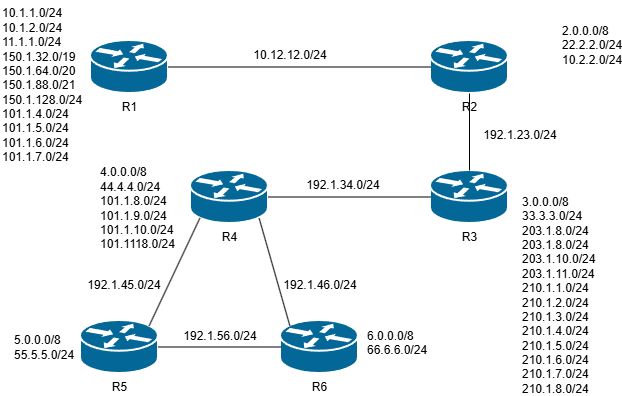

The diagram above was exported from draw.io. Its source (the exported page's mxGraphModel, read from the mxfile embedded in the PNG):
<mxGraphModel dx="696" dy="599" grid="1" gridSize="10" guides="1" tooltips="1" connect="1" arrows="1" fold="1" page="1" pageScale="1" pageWidth="850" pageHeight="1100" math="0" shadow="0">
  <root>
    <mxCell id="0" />
    <mxCell id="1" parent="0" />
    <mxCell id="6rTKMhtAjbfOdxjXJMIB-5" parent="1" style="strokeColor=#ffffff;sketch=0;html=1;pointerEvents=1;dashed=0;fillColor=#036897;strokeWidth=2;verticalLabelPosition=bottom;verticalAlign=top;align=center;outlineConnect=0;shape=mxgraph.cisco.routers.router;" value="R5" vertex="1">
      <mxGeometry height="53" width="78" x="110" y="350" as="geometry" />
    </mxCell>
    <mxCell id="6rTKMhtAjbfOdxjXJMIB-6" parent="1" style="strokeColor=#ffffff;sketch=0;html=1;pointerEvents=1;dashed=0;fillColor=#036897;strokeWidth=2;verticalLabelPosition=bottom;verticalAlign=top;align=center;outlineConnect=0;shape=mxgraph.cisco.routers.router;" value="R1" vertex="1">
      <mxGeometry height="53" width="78" x="120" y="70" as="geometry" />
    </mxCell>
    <mxCell id="6rTKMhtAjbfOdxjXJMIB-7" parent="1" style="strokeColor=#ffffff;sketch=0;html=1;pointerEvents=1;dashed=0;fillColor=#036897;strokeWidth=2;verticalLabelPosition=bottom;verticalAlign=top;align=center;outlineConnect=0;shape=mxgraph.cisco.routers.router;" value="R2" vertex="1">
      <mxGeometry height="53" width="78" x="460" y="70" as="geometry" />
    </mxCell>
    <mxCell id="6rTKMhtAjbfOdxjXJMIB-8" parent="1" style="strokeColor=#ffffff;sketch=0;html=1;pointerEvents=1;dashed=0;fillColor=#036897;strokeWidth=2;verticalLabelPosition=bottom;verticalAlign=top;align=center;outlineConnect=0;shape=mxgraph.cisco.routers.router;" value="R3" vertex="1">
      <mxGeometry height="53" width="78" x="460" y="200" as="geometry" />
    </mxCell>
    <mxCell id="6rTKMhtAjbfOdxjXJMIB-9" parent="1" style="strokeColor=#ffffff;sketch=0;html=1;pointerEvents=1;dashed=0;fillColor=#036897;strokeWidth=2;verticalLabelPosition=bottom;verticalAlign=top;align=center;outlineConnect=0;shape=mxgraph.cisco.routers.router;" value="R4" vertex="1">
      <mxGeometry height="53" width="78" x="220" y="200" as="geometry" />
    </mxCell>
    <mxCell id="6rTKMhtAjbfOdxjXJMIB-10" parent="1" style="strokeColor=#ffffff;sketch=0;html=1;pointerEvents=1;dashed=0;fillColor=#036897;strokeWidth=2;verticalLabelPosition=bottom;verticalAlign=top;align=center;outlineConnect=0;shape=mxgraph.cisco.routers.router;" value="R6" vertex="1">
      <mxGeometry height="53" width="78" x="310" y="350" as="geometry" />
    </mxCell>
    <mxCell id="6rTKMhtAjbfOdxjXJMIB-11" edge="1" parent="1" source="6rTKMhtAjbfOdxjXJMIB-6" style="edgeStyle=none;rounded=0;orthogonalLoop=1;jettySize=auto;html=1;exitX=1;exitY=0.5;exitDx=0;exitDy=0;exitPerimeter=0;entryX=0;entryY=0.5;entryDx=0;entryDy=0;entryPerimeter=0;endArrow=none;endFill=0;" target="6rTKMhtAjbfOdxjXJMIB-7">
      <mxGeometry relative="1" as="geometry" />
    </mxCell>
    <mxCell id="6rTKMhtAjbfOdxjXJMIB-12" edge="1" parent="1" source="6rTKMhtAjbfOdxjXJMIB-7" style="edgeStyle=none;rounded=0;orthogonalLoop=1;jettySize=auto;html=1;exitX=0.5;exitY=1;exitDx=0;exitDy=0;exitPerimeter=0;entryX=0.5;entryY=0;entryDx=0;entryDy=0;entryPerimeter=0;endArrow=none;endFill=0;" target="6rTKMhtAjbfOdxjXJMIB-8">
      <mxGeometry relative="1" as="geometry" />
    </mxCell>
    <mxCell id="6rTKMhtAjbfOdxjXJMIB-13" edge="1" parent="1" source="6rTKMhtAjbfOdxjXJMIB-8" style="edgeStyle=none;rounded=0;orthogonalLoop=1;jettySize=auto;html=1;exitX=0;exitY=0.5;exitDx=0;exitDy=0;exitPerimeter=0;entryX=1;entryY=0.5;entryDx=0;entryDy=0;entryPerimeter=0;endArrow=none;endFill=0;" target="6rTKMhtAjbfOdxjXJMIB-9">
      <mxGeometry relative="1" as="geometry" />
    </mxCell>
    <mxCell id="6rTKMhtAjbfOdxjXJMIB-15" edge="1" parent="1" source="6rTKMhtAjbfOdxjXJMIB-9" style="rounded=0;orthogonalLoop=1;jettySize=auto;html=1;exitX=0.12;exitY=0.9;exitDx=0;exitDy=0;exitPerimeter=0;entryX=0.88;entryY=0.1;entryDx=0;entryDy=0;entryPerimeter=0;endArrow=none;endFill=0;" target="6rTKMhtAjbfOdxjXJMIB-5">
      <mxGeometry relative="1" as="geometry" />
    </mxCell>
    <mxCell id="6rTKMhtAjbfOdxjXJMIB-16" edge="1" parent="1" source="6rTKMhtAjbfOdxjXJMIB-9" style="edgeStyle=none;rounded=0;orthogonalLoop=1;jettySize=auto;html=1;exitX=0.88;exitY=0.9;exitDx=0;exitDy=0;exitPerimeter=0;entryX=0.12;entryY=0.1;entryDx=0;entryDy=0;entryPerimeter=0;endArrow=none;endFill=0;" target="6rTKMhtAjbfOdxjXJMIB-10">
      <mxGeometry relative="1" as="geometry" />
    </mxCell>
    <mxCell id="6rTKMhtAjbfOdxjXJMIB-17" edge="1" parent="1" source="6rTKMhtAjbfOdxjXJMIB-5" style="edgeStyle=none;rounded=0;orthogonalLoop=1;jettySize=auto;html=1;exitX=1;exitY=0.5;exitDx=0;exitDy=0;exitPerimeter=0;entryX=0;entryY=0.5;entryDx=0;entryDy=0;entryPerimeter=0;endArrow=none;endFill=0;" target="6rTKMhtAjbfOdxjXJMIB-10">
      <mxGeometry relative="1" as="geometry" />
    </mxCell>
    <mxCell id="6rTKMhtAjbfOdxjXJMIB-18" parent="1" style="text;html=1;whiteSpace=wrap;strokeColor=none;fillColor=none;align=left;verticalAlign=middle;rounded=0;" value="&lt;div&gt;10.1.1.0/24&lt;/div&gt;&lt;div&gt;10.1.2.0/24&lt;/div&gt;&lt;div&gt;11.1.1.0/24&lt;/div&gt;&lt;div&gt;150.1.32.0/19&lt;/div&gt;&lt;div&gt;150.1.64.0/20&lt;/div&gt;&lt;div&gt;150.1.88.0/21&lt;/div&gt;&lt;div&gt;150.1.128.0/24&lt;/div&gt;&lt;div&gt;101.1.4.0/24&lt;/div&gt;&lt;div&gt;101.1.5.0/24&lt;/div&gt;&lt;div&gt;101.1.6.0/24&lt;/div&gt;&lt;div&gt;101.1.7.0/24&lt;/div&gt;" vertex="1">
      <mxGeometry height="170" width="90" x="30" y="30" as="geometry" />
    </mxCell>
    <mxCell id="6rTKMhtAjbfOdxjXJMIB-19" parent="1" style="text;html=1;whiteSpace=wrap;strokeColor=none;fillColor=none;align=center;verticalAlign=middle;rounded=0;" value="10.12.12.0/24" vertex="1">
      <mxGeometry height="30" width="60" x="290" y="70" as="geometry" />
    </mxCell>
    <mxCell id="6rTKMhtAjbfOdxjXJMIB-20" parent="1" style="text;html=1;whiteSpace=wrap;strokeColor=none;fillColor=none;align=left;verticalAlign=middle;rounded=0;" value="&lt;div&gt;2.0.0.0/8&lt;/div&gt;&lt;div&gt;22.2.2.0/24&lt;/div&gt;&lt;div&gt;10.2.2.0/24&lt;/div&gt;" vertex="1">
      <mxGeometry height="30" width="60" x="590" y="60" as="geometry" />
    </mxCell>
    <mxCell id="6rTKMhtAjbfOdxjXJMIB-21" parent="1" style="text;html=1;whiteSpace=wrap;strokeColor=none;fillColor=none;align=center;verticalAlign=middle;rounded=0;" value="&lt;div&gt;192.1.23.0/24&lt;/div&gt;" vertex="1">
      <mxGeometry height="30" width="60" x="520" y="150" as="geometry" />
    </mxCell>
    <mxCell id="6rTKMhtAjbfOdxjXJMIB-22" parent="1" style="text;html=1;whiteSpace=wrap;strokeColor=none;fillColor=none;align=left;verticalAlign=middle;rounded=0;" value="&lt;div&gt;3.0.0.0/8&lt;/div&gt;&lt;div&gt;33.3.3.0/24&lt;/div&gt;&lt;div&gt;203.1.8.0/24&lt;/div&gt;&lt;div&gt;203.1.8.0/24&lt;/div&gt;&lt;div&gt;203.1.10.0/24&lt;/div&gt;&lt;div&gt;203.1.11.0/24&lt;/div&gt;&lt;div&gt;210.1.1.0/24&lt;/div&gt;&lt;div&gt;210.1.2.0/24&lt;/div&gt;&lt;div&gt;210.1.3.0/24&lt;/div&gt;&lt;div&gt;210.1.4.0/24&lt;/div&gt;&lt;div&gt;210.1.5.0/24&lt;/div&gt;&lt;div&gt;210.1.6.0/24&lt;/div&gt;&lt;div&gt;210.1.7.0/24&lt;/div&gt;&lt;div&gt;210.1.8.0/24&lt;/div&gt;" vertex="1">
      <mxGeometry height="30" width="60" x="550" y="310" as="geometry" />
    </mxCell>
    <mxCell id="6rTKMhtAjbfOdxjXJMIB-23" parent="1" style="text;html=1;whiteSpace=wrap;strokeColor=none;fillColor=none;align=center;verticalAlign=middle;rounded=0;" value="192.1.34.0/24" vertex="1">
      <mxGeometry height="30" width="60" x="343" y="200" as="geometry" />
    </mxCell>
    <mxCell id="6rTKMhtAjbfOdxjXJMIB-24" parent="1" style="text;html=1;whiteSpace=wrap;strokeColor=none;fillColor=none;align=left;verticalAlign=middle;rounded=0;" value="&lt;div&gt;4.0.0.0/8&lt;/div&gt;&lt;div&gt;44.4.4.0/24&lt;/div&gt;&lt;div&gt;101.1.8.0/24&lt;/div&gt;&lt;div&gt;101.1.9.0/24&lt;/div&gt;&lt;div&gt;101.1.10.0/24&lt;/div&gt;&lt;div&gt;101.1118.0/24&lt;/div&gt;" vertex="1">
      <mxGeometry height="30" width="60" x="128" y="223" as="geometry" />
    </mxCell>
    <mxCell id="6rTKMhtAjbfOdxjXJMIB-25" parent="1" style="text;html=1;whiteSpace=wrap;strokeColor=none;fillColor=none;align=center;verticalAlign=middle;rounded=0;" value="192.1.45.0/24" vertex="1">
      <mxGeometry height="30" width="60" x="124" y="300" as="geometry" />
    </mxCell>
    <mxCell id="6rTKMhtAjbfOdxjXJMIB-26" parent="1" style="text;html=1;whiteSpace=wrap;strokeColor=none;fillColor=none;align=left;verticalAlign=middle;rounded=0;" value="&lt;div&gt;5.0.0.0/8&lt;/div&gt;&lt;div&gt;55.5.5.0/24&lt;/div&gt;" vertex="1">
      <mxGeometry height="30" width="60" x="42" y="361.5" as="geometry" />
    </mxCell>
    <mxCell id="6rTKMhtAjbfOdxjXJMIB-27" parent="1" style="text;html=1;whiteSpace=wrap;strokeColor=none;fillColor=none;align=center;verticalAlign=middle;rounded=0;" value="192.1.46.0/24" vertex="1">
      <mxGeometry height="30" width="60" x="320" y="300" as="geometry" />
    </mxCell>
    <mxCell id="6rTKMhtAjbfOdxjXJMIB-28" parent="1" style="text;whiteSpace=wrap;html=1;" value="6.0.0.0/8&#13;&#10;66.6.6.0/24" vertex="1">
      <mxGeometry height="50" width="90" x="395" y="351.5" as="geometry" />
    </mxCell>
    <mxCell id="6rTKMhtAjbfOdxjXJMIB-29" parent="1" style="text;html=1;whiteSpace=wrap;strokeColor=none;fillColor=none;align=center;verticalAlign=middle;rounded=0;" value="192.1.56.0/24" vertex="1">
      <mxGeometry height="30" width="60" x="220" y="351" as="geometry" />
    </mxCell>
  </root>
</mxGraphModel>